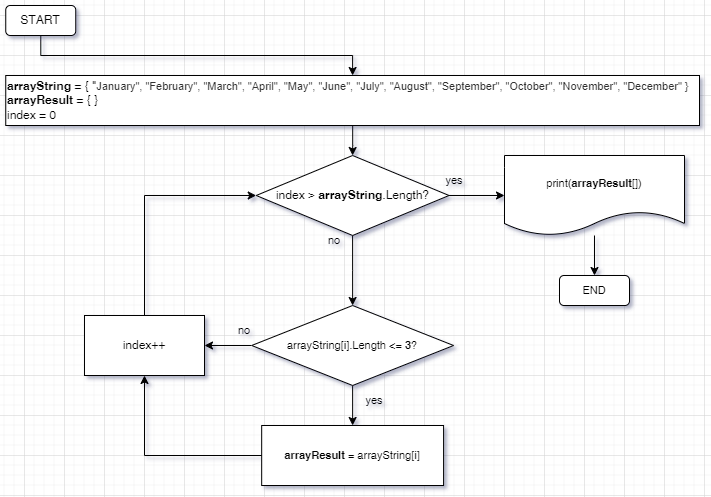

The diagram above was exported from draw.io. Its source (the exported page's mxGraphModel, read from the mxfile embedded in the PNG):
<mxGraphModel dx="1422" dy="762" grid="1" gridSize="10" guides="1" tooltips="1" connect="1" arrows="1" fold="1" page="1" pageScale="1" pageWidth="827" pageHeight="1169" math="0" shadow="0">
  <root>
    <mxCell id="0" />
    <mxCell id="1" parent="0" />
    <mxCell id="qqt6zYglnguPowtFaKlw-3" value="" style="edgeStyle=orthogonalEdgeStyle;rounded=0;orthogonalLoop=1;jettySize=auto;html=1;entryX=0.5;entryY=0;entryDx=0;entryDy=0;" edge="1" parent="1" source="qqt6zYglnguPowtFaKlw-1" target="qqt6zYglnguPowtFaKlw-4">
      <mxGeometry relative="1" as="geometry">
        <mxPoint x="75" y="150" as="targetPoint" />
      </mxGeometry>
    </mxCell>
    <mxCell id="qqt6zYglnguPowtFaKlw-1" value="START" style="rounded=1;whiteSpace=wrap;html=1;" vertex="1" parent="1">
      <mxGeometry x="61.25" y="30" width="70" height="30" as="geometry" />
    </mxCell>
    <mxCell id="qqt6zYglnguPowtFaKlw-6" value="" style="edgeStyle=orthogonalEdgeStyle;rounded=0;orthogonalLoop=1;jettySize=auto;html=1;fontSize=11;" edge="1" parent="1" source="qqt6zYglnguPowtFaKlw-4" target="qqt6zYglnguPowtFaKlw-5">
      <mxGeometry relative="1" as="geometry" />
    </mxCell>
    <mxCell id="qqt6zYglnguPowtFaKlw-4" value="&lt;b&gt;arrayString &lt;/b&gt;= { &quot;&lt;span style=&quot;background-color: rgb(255, 255, 255); color: rgb(51, 51, 51); font-family: &amp;quot;YS Text&amp;quot;, Arial, Helvetica, sans-serif; font-size: 11px;&quot;&gt;&lt;font style=&quot;font-size: 11px;&quot;&gt;January&quot;, &quot;&lt;/font&gt;&lt;/span&gt;&lt;span style=&quot;font-size: 11px; background-color: rgb(255, 255, 255); color: rgb(51, 51, 51); font-family: &amp;quot;YS Text&amp;quot;, Arial, Helvetica, sans-serif;&quot;&gt;February&quot;, &quot;&lt;/span&gt;&lt;span style=&quot;font-size: 11px; background-color: rgb(255, 255, 255); color: rgb(51, 51, 51); font-family: &amp;quot;YS Text&amp;quot;, Arial, Helvetica, sans-serif;&quot;&gt;March&quot;, &quot;&lt;/span&gt;&lt;span style=&quot;font-size: 11px; background-color: rgb(255, 255, 255); color: rgb(51, 51, 51); font-family: &amp;quot;YS Text&amp;quot;, Arial, Helvetica, sans-serif;&quot;&gt;April&quot;, &quot;&lt;/span&gt;&lt;span style=&quot;font-size: 11px; background-color: rgb(255, 255, 255); color: rgb(51, 51, 51); font-family: &amp;quot;YS Text&amp;quot;, Arial, Helvetica, sans-serif;&quot;&gt;May&quot;, &quot;&lt;/span&gt;&lt;span style=&quot;font-size: 11px; background-color: rgb(255, 255, 255); color: rgb(51, 51, 51); font-family: &amp;quot;YS Text&amp;quot;, Arial, Helvetica, sans-serif;&quot;&gt;June&quot;, &quot;&lt;/span&gt;&lt;span style=&quot;font-size: 11px; background-color: rgb(255, 255, 255); color: rgb(51, 51, 51); font-family: &amp;quot;YS Text&amp;quot;, Arial, Helvetica, sans-serif;&quot;&gt;July&quot;, &quot;&lt;/span&gt;&lt;span style=&quot;font-size: 11px; background-color: rgb(255, 255, 255); color: rgb(51, 51, 51); font-family: &amp;quot;YS Text&amp;quot;, Arial, Helvetica, sans-serif;&quot;&gt;August&quot;, &quot;&lt;/span&gt;&lt;span style=&quot;font-size: 11px; background-color: rgb(255, 255, 255); color: rgb(51, 51, 51); font-family: &amp;quot;YS Text&amp;quot;, Arial, Helvetica, sans-serif;&quot;&gt;September&quot;, &quot;&lt;/span&gt;&lt;span style=&quot;font-size: 11px; background-color: rgb(255, 255, 255); color: rgb(51, 51, 51); font-family: &amp;quot;YS Text&amp;quot;, Arial, Helvetica, sans-serif;&quot;&gt;October&quot;, &quot;&lt;/span&gt;&lt;span style=&quot;font-size: 11px; background-color: rgb(255, 255, 255); color: rgb(51, 51, 51); font-family: &amp;quot;YS Text&amp;quot;, Arial, Helvetica, sans-serif;&quot;&gt;November&quot;, &quot;&lt;/span&gt;&lt;span style=&quot;background-color: rgb(255, 255, 255); color: rgb(51, 51, 51); font-family: &amp;quot;YS Text&amp;quot;, Arial, Helvetica, sans-serif; font-size: 11px;&quot;&gt;&lt;font style=&quot;font-size: 11px;&quot;&gt;December&quot; }&lt;/font&gt;&lt;/span&gt;&lt;br&gt;&lt;b&gt;arrayResult &lt;/b&gt;= { }&lt;br&gt;index = 0" style="rounded=0;whiteSpace=wrap;html=1;align=left;" vertex="1" parent="1">
      <mxGeometry x="61.25" y="100" width="693.75" height="50" as="geometry" />
    </mxCell>
    <mxCell id="qqt6zYglnguPowtFaKlw-13" value="" style="edgeStyle=orthogonalEdgeStyle;rounded=0;orthogonalLoop=1;jettySize=auto;html=1;fontSize=11;entryX=0.5;entryY=0;entryDx=0;entryDy=0;" edge="1" parent="1" source="qqt6zYglnguPowtFaKlw-5" target="qqt6zYglnguPowtFaKlw-18">
      <mxGeometry relative="1" as="geometry">
        <mxPoint x="408" y="390" as="targetPoint" />
      </mxGeometry>
    </mxCell>
    <mxCell id="qqt6zYglnguPowtFaKlw-5" value="index &amp;gt; &lt;b&gt;arrayString&lt;/b&gt;.Length?" style="rhombus;whiteSpace=wrap;html=1;rounded=0;" vertex="1" parent="1">
      <mxGeometry x="311.72" y="180" width="192.8" height="80" as="geometry" />
    </mxCell>
    <mxCell id="qqt6zYglnguPowtFaKlw-7" value="" style="endArrow=classic;html=1;rounded=0;fontSize=11;exitX=1;exitY=0.5;exitDx=0;exitDy=0;entryX=0;entryY=0.5;entryDx=0;entryDy=0;" edge="1" parent="1" source="qqt6zYglnguPowtFaKlw-5" target="qqt6zYglnguPowtFaKlw-8">
      <mxGeometry width="50" height="50" relative="1" as="geometry">
        <mxPoint x="390" y="390" as="sourcePoint" />
        <mxPoint x="560" y="220" as="targetPoint" />
      </mxGeometry>
    </mxCell>
    <mxCell id="qqt6zYglnguPowtFaKlw-10" value="" style="edgeStyle=orthogonalEdgeStyle;rounded=0;orthogonalLoop=1;jettySize=auto;html=1;fontSize=11;" edge="1" parent="1" source="qqt6zYglnguPowtFaKlw-8" target="qqt6zYglnguPowtFaKlw-9">
      <mxGeometry relative="1" as="geometry" />
    </mxCell>
    <mxCell id="qqt6zYglnguPowtFaKlw-8" value="print(&lt;b&gt;arrayResult&lt;/b&gt;[])" style="shape=document;whiteSpace=wrap;html=1;boundedLbl=1;fontSize=11;" vertex="1" parent="1">
      <mxGeometry x="560" y="180" width="180" height="80" as="geometry" />
    </mxCell>
    <mxCell id="qqt6zYglnguPowtFaKlw-9" value="END" style="rounded=1;whiteSpace=wrap;html=1;fontSize=11;" vertex="1" parent="1">
      <mxGeometry x="615" y="300" width="70" height="30" as="geometry" />
    </mxCell>
    <mxCell id="qqt6zYglnguPowtFaKlw-11" value="no" style="text;html=1;strokeColor=none;fillColor=none;align=center;verticalAlign=middle;whiteSpace=wrap;rounded=0;fontSize=11;" vertex="1" parent="1">
      <mxGeometry x="360" y="250" width="60" height="30" as="geometry" />
    </mxCell>
    <mxCell id="qqt6zYglnguPowtFaKlw-12" value="index++" style="whiteSpace=wrap;html=1;rounded=0;" vertex="1" parent="1">
      <mxGeometry x="140" y="340" width="120" height="60" as="geometry" />
    </mxCell>
    <mxCell id="qqt6zYglnguPowtFaKlw-14" value="yes" style="text;html=1;strokeColor=none;fillColor=none;align=center;verticalAlign=middle;whiteSpace=wrap;rounded=0;fontSize=11;" vertex="1" parent="1">
      <mxGeometry x="480" y="190" width="60" height="30" as="geometry" />
    </mxCell>
    <mxCell id="qqt6zYglnguPowtFaKlw-16" value="" style="endArrow=classic;html=1;rounded=0;fontSize=11;entryX=0;entryY=0.5;entryDx=0;entryDy=0;exitX=0.5;exitY=0;exitDx=0;exitDy=0;" edge="1" parent="1" source="qqt6zYglnguPowtFaKlw-12" target="qqt6zYglnguPowtFaKlw-5">
      <mxGeometry width="50" height="50" relative="1" as="geometry">
        <mxPoint x="240" y="400" as="sourcePoint" />
        <mxPoint x="440" y="340" as="targetPoint" />
        <Array as="points">
          <mxPoint x="200" y="220" />
        </Array>
      </mxGeometry>
    </mxCell>
    <mxCell id="qqt6zYglnguPowtFaKlw-20" value="" style="edgeStyle=orthogonalEdgeStyle;rounded=0;orthogonalLoop=1;jettySize=auto;html=1;fontSize=11;" edge="1" parent="1" source="qqt6zYglnguPowtFaKlw-18" target="qqt6zYglnguPowtFaKlw-19">
      <mxGeometry relative="1" as="geometry" />
    </mxCell>
    <mxCell id="qqt6zYglnguPowtFaKlw-24" value="" style="edgeStyle=orthogonalEdgeStyle;rounded=0;orthogonalLoop=1;jettySize=auto;html=1;fontSize=11;entryX=1;entryY=0.5;entryDx=0;entryDy=0;" edge="1" parent="1" source="qqt6zYglnguPowtFaKlw-18" target="qqt6zYglnguPowtFaKlw-12">
      <mxGeometry relative="1" as="geometry">
        <mxPoint x="620" y="420" as="targetPoint" />
      </mxGeometry>
    </mxCell>
    <mxCell id="qqt6zYglnguPowtFaKlw-18" value="arrayString[i].Length &lt;b&gt;&amp;lt;= 3&lt;/b&gt;?" style="rhombus;whiteSpace=wrap;html=1;fontSize=11;" vertex="1" parent="1">
      <mxGeometry x="307.19" y="330" width="201.88" height="80" as="geometry" />
    </mxCell>
    <mxCell id="qqt6zYglnguPowtFaKlw-19" value="&lt;b&gt;arrayResult&lt;/b&gt; = arrayString[i]" style="whiteSpace=wrap;html=1;fontSize=11;" vertex="1" parent="1">
      <mxGeometry x="317.18" y="450" width="181.88" height="60" as="geometry" />
    </mxCell>
    <mxCell id="qqt6zYglnguPowtFaKlw-25" value="" style="endArrow=classic;html=1;rounded=0;fontSize=11;entryX=0.5;entryY=1;entryDx=0;entryDy=0;exitX=0;exitY=0.5;exitDx=0;exitDy=0;" edge="1" parent="1" source="qqt6zYglnguPowtFaKlw-19" target="qqt6zYglnguPowtFaKlw-12">
      <mxGeometry width="50" height="50" relative="1" as="geometry">
        <mxPoint x="390" y="380" as="sourcePoint" />
        <mxPoint x="440" y="330" as="targetPoint" />
        <Array as="points">
          <mxPoint x="200" y="480" />
        </Array>
      </mxGeometry>
    </mxCell>
    <mxCell id="qqt6zYglnguPowtFaKlw-26" value="no" style="text;html=1;strokeColor=none;fillColor=none;align=center;verticalAlign=middle;whiteSpace=wrap;rounded=0;fontSize=11;" vertex="1" parent="1">
      <mxGeometry x="270" y="340" width="60" height="30" as="geometry" />
    </mxCell>
    <mxCell id="qqt6zYglnguPowtFaKlw-27" value="yes" style="text;html=1;strokeColor=none;fillColor=none;align=center;verticalAlign=middle;whiteSpace=wrap;rounded=0;fontSize=11;" vertex="1" parent="1">
      <mxGeometry x="400" y="410" width="60" height="30" as="geometry" />
    </mxCell>
  </root>
</mxGraphModel>